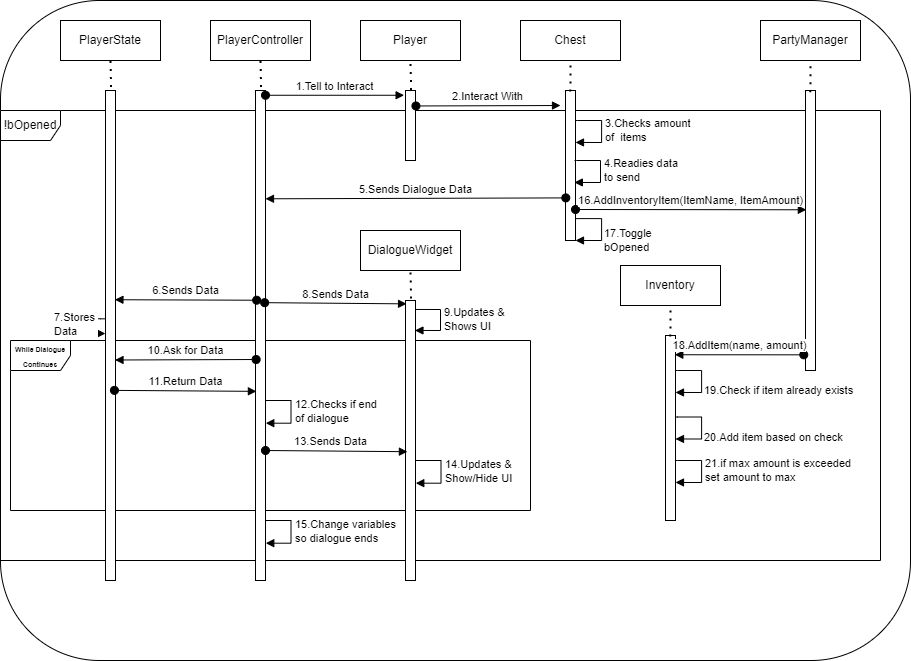

The diagram above was exported from draw.io. Its source (the exported page's mxGraphModel, read from the mxfile embedded in the PNG):
<mxGraphModel dx="1182" dy="732" grid="1" gridSize="10" guides="1" tooltips="1" connect="1" arrows="1" fold="1" page="1" pageScale="1" pageWidth="1920" pageHeight="1200" math="0" shadow="0">
  <root>
    <mxCell id="0" />
    <mxCell id="1" parent="0" />
    <mxCell id="grssmPT-p5bwY_lEtOuK-7" value="" style="rounded=1;whiteSpace=wrap;html=1;" parent="1" vertex="1">
      <mxGeometry x="10" y="20" width="910" height="660" as="geometry" />
    </mxCell>
    <mxCell id="grssmPT-p5bwY_lEtOuK-41" value="!bOpened" style="shape=umlFrame;whiteSpace=wrap;html=1;" parent="1" vertex="1">
      <mxGeometry x="10" y="130" width="880" height="450" as="geometry" />
    </mxCell>
    <mxCell id="grssmPT-p5bwY_lEtOuK-37" value="&lt;font style=&quot;font-size: 7px&quot;&gt;&lt;b&gt;While Dialogue Continues&lt;/b&gt;&lt;/font&gt;" style="shape=umlFrame;whiteSpace=wrap;html=1;" parent="1" vertex="1">
      <mxGeometry x="20" y="360" width="520" height="170" as="geometry" />
    </mxCell>
    <mxCell id="grssmPT-p5bwY_lEtOuK-3" value="PartyManager" style="whiteSpace=wrap;html=1;align=center;" parent="1" vertex="1">
      <mxGeometry x="770" y="40" width="100" height="40" as="geometry" />
    </mxCell>
    <mxCell id="grssmPT-p5bwY_lEtOuK-8" value="Player" style="whiteSpace=wrap;html=1;align=center;" parent="1" vertex="1">
      <mxGeometry x="370" y="40" width="100" height="40" as="geometry" />
    </mxCell>
    <mxCell id="grssmPT-p5bwY_lEtOuK-9" value="Chest" style="whiteSpace=wrap;html=1;align=center;" parent="1" vertex="1">
      <mxGeometry x="530" y="40" width="100" height="40" as="geometry" />
    </mxCell>
    <mxCell id="grssmPT-p5bwY_lEtOuK-10" value="" style="html=1;points=[];perimeter=orthogonalPerimeter;" parent="1" vertex="1">
      <mxGeometry x="575" y="110" width="10" height="150" as="geometry" />
    </mxCell>
    <mxCell id="grssmPT-p5bwY_lEtOuK-11" value="" style="html=1;points=[];perimeter=orthogonalPerimeter;" parent="1" vertex="1">
      <mxGeometry x="415" y="110" width="10" height="70" as="geometry" />
    </mxCell>
    <mxCell id="grssmPT-p5bwY_lEtOuK-12" value="2.Interact With" style="html=1;verticalAlign=bottom;startArrow=oval;startFill=1;endArrow=block;startSize=8;rounded=0;exitX=1.043;exitY=0.221;exitDx=0;exitDy=0;exitPerimeter=0;" parent="1" source="grssmPT-p5bwY_lEtOuK-11" edge="1">
      <mxGeometry width="60" relative="1" as="geometry">
        <mxPoint x="380" y="130" as="sourcePoint" />
        <mxPoint x="570" y="125" as="targetPoint" />
      </mxGeometry>
    </mxCell>
    <mxCell id="grssmPT-p5bwY_lEtOuK-13" value="4.Readies data &lt;br&gt;to send" style="edgeStyle=orthogonalEdgeStyle;html=1;align=left;spacingLeft=2;endArrow=block;rounded=0;entryX=0.886;entryY=0.613;entryDx=0;entryDy=0;entryPerimeter=0;" parent="1" target="grssmPT-p5bwY_lEtOuK-10" edge="1">
      <mxGeometry x="-0.0273" relative="1" as="geometry">
        <mxPoint x="584" y="180" as="sourcePoint" />
        <Array as="points">
          <mxPoint x="586" y="180" />
          <mxPoint x="610" y="180" />
          <mxPoint x="610" y="202" />
        </Array>
        <mxPoint as="offset" />
      </mxGeometry>
    </mxCell>
    <mxCell id="grssmPT-p5bwY_lEtOuK-14" value="5.Sends Dialogue Data" style="html=1;verticalAlign=bottom;startArrow=oval;startFill=1;endArrow=block;startSize=8;rounded=0;exitX=0.029;exitY=0.716;exitDx=0;exitDy=0;exitPerimeter=0;entryX=1;entryY=0.221;entryDx=0;entryDy=0;entryPerimeter=0;" parent="1" source="grssmPT-p5bwY_lEtOuK-10" target="grssmPT-p5bwY_lEtOuK-18" edge="1">
      <mxGeometry width="60" relative="1" as="geometry">
        <mxPoint x="450" y="240" as="sourcePoint" />
        <mxPoint x="510" y="240" as="targetPoint" />
      </mxGeometry>
    </mxCell>
    <mxCell id="grssmPT-p5bwY_lEtOuK-15" value="" style="endArrow=none;dashed=1;html=1;dashPattern=1 3;strokeWidth=2;rounded=0;entryX=0.5;entryY=1;entryDx=0;entryDy=0;exitX=0.557;exitY=-0.007;exitDx=0;exitDy=0;exitPerimeter=0;" parent="1" source="grssmPT-p5bwY_lEtOuK-11" target="grssmPT-p5bwY_lEtOuK-8" edge="1">
      <mxGeometry width="50" height="50" relative="1" as="geometry">
        <mxPoint x="345" y="140" as="sourcePoint" />
        <mxPoint x="395" y="90" as="targetPoint" />
      </mxGeometry>
    </mxCell>
    <mxCell id="grssmPT-p5bwY_lEtOuK-16" value="" style="endArrow=none;dashed=1;html=1;dashPattern=1 3;strokeWidth=2;rounded=0;exitX=0.486;exitY=0.006;exitDx=0;exitDy=0;exitPerimeter=0;entryX=0.5;entryY=1;entryDx=0;entryDy=0;" parent="1" source="grssmPT-p5bwY_lEtOuK-10" target="grssmPT-p5bwY_lEtOuK-9" edge="1">
      <mxGeometry width="50" height="50" relative="1" as="geometry">
        <mxPoint x="440" y="110" as="sourcePoint" />
        <mxPoint x="490" y="60" as="targetPoint" />
      </mxGeometry>
    </mxCell>
    <mxCell id="grssmPT-p5bwY_lEtOuK-17" value="PlayerController" style="whiteSpace=wrap;html=1;align=center;" parent="1" vertex="1">
      <mxGeometry x="220" y="40" width="100" height="40" as="geometry" />
    </mxCell>
    <mxCell id="grssmPT-p5bwY_lEtOuK-18" value="" style="html=1;points=[];perimeter=orthogonalPerimeter;" parent="1" vertex="1">
      <mxGeometry x="265" y="110" width="10" height="490" as="geometry" />
    </mxCell>
    <mxCell id="grssmPT-p5bwY_lEtOuK-19" value="" style="endArrow=none;dashed=1;html=1;dashPattern=1 3;strokeWidth=2;rounded=0;entryX=0.5;entryY=1;entryDx=0;entryDy=0;exitX=0.557;exitY=-0.007;exitDx=0;exitDy=0;exitPerimeter=0;" parent="1" source="grssmPT-p5bwY_lEtOuK-18" target="grssmPT-p5bwY_lEtOuK-17" edge="1">
      <mxGeometry width="50" height="50" relative="1" as="geometry">
        <mxPoint x="195" y="140" as="sourcePoint" />
        <mxPoint x="245" y="90" as="targetPoint" />
      </mxGeometry>
    </mxCell>
    <mxCell id="grssmPT-p5bwY_lEtOuK-20" value="PlayerState" style="whiteSpace=wrap;html=1;align=center;" parent="1" vertex="1">
      <mxGeometry x="70" y="40" width="100" height="40" as="geometry" />
    </mxCell>
    <mxCell id="grssmPT-p5bwY_lEtOuK-21" value="" style="html=1;points=[];perimeter=orthogonalPerimeter;" parent="1" vertex="1">
      <mxGeometry x="115" y="110" width="10" height="490" as="geometry" />
    </mxCell>
    <mxCell id="grssmPT-p5bwY_lEtOuK-22" value="" style="endArrow=none;dashed=1;html=1;dashPattern=1 3;strokeWidth=2;rounded=0;entryX=0.5;entryY=1;entryDx=0;entryDy=0;exitX=0.557;exitY=-0.007;exitDx=0;exitDy=0;exitPerimeter=0;" parent="1" source="grssmPT-p5bwY_lEtOuK-21" target="grssmPT-p5bwY_lEtOuK-20" edge="1">
      <mxGeometry width="50" height="50" relative="1" as="geometry">
        <mxPoint x="45" y="140" as="sourcePoint" />
        <mxPoint x="95" y="90" as="targetPoint" />
      </mxGeometry>
    </mxCell>
    <mxCell id="grssmPT-p5bwY_lEtOuK-23" value="1.Tell to Interact" style="html=1;verticalAlign=bottom;startArrow=oval;startFill=1;endArrow=block;startSize=8;rounded=0;entryX=-0.138;entryY=0.068;entryDx=0;entryDy=0;entryPerimeter=0;" parent="1" source="grssmPT-p5bwY_lEtOuK-18" target="grssmPT-p5bwY_lEtOuK-11" edge="1">
      <mxGeometry width="60" relative="1" as="geometry">
        <mxPoint x="290.00000000000006" y="119.99999999999997" as="sourcePoint" />
        <mxPoint x="438.7100000000001" y="119.99999999999997" as="targetPoint" />
      </mxGeometry>
    </mxCell>
    <mxCell id="grssmPT-p5bwY_lEtOuK-24" value="6.Sends Data" style="html=1;verticalAlign=bottom;startArrow=oval;startFill=1;endArrow=block;startSize=8;rounded=0;exitX=0.114;exitY=0.428;exitDx=0;exitDy=0;exitPerimeter=0;entryX=0.943;entryY=0.427;entryDx=0;entryDy=0;entryPerimeter=0;" parent="1" source="grssmPT-p5bwY_lEtOuK-18" target="grssmPT-p5bwY_lEtOuK-21" edge="1">
      <mxGeometry width="60" relative="1" as="geometry">
        <mxPoint x="640.29" y="320" as="sourcePoint" />
        <mxPoint x="340" y="320.89" as="targetPoint" />
      </mxGeometry>
    </mxCell>
    <mxCell id="grssmPT-p5bwY_lEtOuK-25" value="7.Stores &lt;br&gt;Data" style="edgeStyle=orthogonalEdgeStyle;html=1;align=left;spacingLeft=2;endArrow=block;rounded=0;exitX=-0.086;exitY=0.466;exitDx=0;exitDy=0;exitPerimeter=0;entryX=-0.008;entryY=0.496;entryDx=0;entryDy=0;entryPerimeter=0;" parent="1" source="grssmPT-p5bwY_lEtOuK-21" target="grssmPT-p5bwY_lEtOuK-21" edge="1">
      <mxGeometry x="-0.0812" y="-40" relative="1" as="geometry">
        <mxPoint x="143.97000000000003" y="270" as="sourcePoint" />
        <Array as="points">
          <mxPoint x="110" y="338" />
          <mxPoint x="100" y="338" />
          <mxPoint x="100" y="353" />
        </Array>
        <mxPoint x="114" y="360" as="targetPoint" />
        <mxPoint as="offset" />
      </mxGeometry>
    </mxCell>
    <mxCell id="grssmPT-p5bwY_lEtOuK-26" value="DialogueWidget" style="whiteSpace=wrap;html=1;align=center;" parent="1" vertex="1">
      <mxGeometry x="370" y="250" width="100" height="40" as="geometry" />
    </mxCell>
    <mxCell id="grssmPT-p5bwY_lEtOuK-27" value="" style="html=1;points=[];perimeter=orthogonalPerimeter;" parent="1" vertex="1">
      <mxGeometry x="415" y="320" width="10" height="280" as="geometry" />
    </mxCell>
    <mxCell id="grssmPT-p5bwY_lEtOuK-28" value="" style="endArrow=none;dashed=1;html=1;dashPattern=1 3;strokeWidth=2;rounded=0;entryX=0.5;entryY=1;entryDx=0;entryDy=0;exitX=0.557;exitY=-0.007;exitDx=0;exitDy=0;exitPerimeter=0;" parent="1" source="grssmPT-p5bwY_lEtOuK-27" target="grssmPT-p5bwY_lEtOuK-26" edge="1">
      <mxGeometry width="50" height="50" relative="1" as="geometry">
        <mxPoint x="345" y="350" as="sourcePoint" />
        <mxPoint x="395" y="300" as="targetPoint" />
      </mxGeometry>
    </mxCell>
    <mxCell id="grssmPT-p5bwY_lEtOuK-29" value="8.Sends Data" style="html=1;verticalAlign=bottom;startArrow=oval;startFill=1;endArrow=block;startSize=8;rounded=0;exitX=0.914;exitY=0.433;exitDx=0;exitDy=0;exitPerimeter=0;entryX=0.105;entryY=0.012;entryDx=0;entryDy=0;entryPerimeter=0;" parent="1" source="grssmPT-p5bwY_lEtOuK-18" target="grssmPT-p5bwY_lEtOuK-27" edge="1">
      <mxGeometry width="60" relative="1" as="geometry">
        <mxPoint x="371.7100000000001" y="329.7199999999999" as="sourcePoint" />
        <mxPoint x="229.99999999999994" y="329.2299999999999" as="targetPoint" />
      </mxGeometry>
    </mxCell>
    <mxCell id="grssmPT-p5bwY_lEtOuK-30" value="9.Updates &amp;amp; &lt;br&gt;Shows UI" style="edgeStyle=orthogonalEdgeStyle;html=1;align=left;spacingLeft=2;endArrow=block;rounded=0;entryX=0.944;entryY=0.107;entryDx=0;entryDy=0;entryPerimeter=0;exitX=1.008;exitY=0.032;exitDx=0;exitDy=0;exitPerimeter=0;" parent="1" source="grssmPT-p5bwY_lEtOuK-27" target="grssmPT-p5bwY_lEtOuK-27" edge="1">
      <mxGeometry x="-0.0273" relative="1" as="geometry">
        <mxPoint x="443.97" y="340" as="sourcePoint" />
        <Array as="points">
          <mxPoint x="450" y="329" />
          <mxPoint x="450" y="350" />
        </Array>
        <mxPoint x="443.83000000000015" y="361.94999999999993" as="targetPoint" />
        <mxPoint as="offset" />
      </mxGeometry>
    </mxCell>
    <mxCell id="grssmPT-p5bwY_lEtOuK-31" value="11.Return Data" style="html=1;verticalAlign=bottom;startArrow=oval;startFill=1;endArrow=block;startSize=8;rounded=0;exitX=0.894;exitY=0.612;exitDx=0;exitDy=0;exitPerimeter=0;entryX=0.089;entryY=0.614;entryDx=0;entryDy=0;entryPerimeter=0;" parent="1" source="grssmPT-p5bwY_lEtOuK-21" target="grssmPT-p5bwY_lEtOuK-18" edge="1">
      <mxGeometry width="60" relative="1" as="geometry">
        <mxPoint x="125" y="410.00000000000006" as="sourcePoint" />
        <mxPoint x="266.90999999999997" y="411.19" as="targetPoint" />
      </mxGeometry>
    </mxCell>
    <mxCell id="grssmPT-p5bwY_lEtOuK-32" value="10.Ask for Data" style="html=1;verticalAlign=bottom;startArrow=oval;startFill=1;endArrow=block;startSize=8;rounded=0;exitX=0.061;exitY=0.549;exitDx=0;exitDy=0;exitPerimeter=0;entryX=0.95;entryY=0.55;entryDx=0;entryDy=0;entryPerimeter=0;" parent="1" source="grssmPT-p5bwY_lEtOuK-18" target="grssmPT-p5bwY_lEtOuK-21" edge="1">
      <mxGeometry width="60" relative="1" as="geometry">
        <mxPoint x="256.71" y="380.49" as="sourcePoint" />
        <mxPoint x="130" y="380" as="targetPoint" />
      </mxGeometry>
    </mxCell>
    <mxCell id="grssmPT-p5bwY_lEtOuK-33" value="13.Sends Data" style="html=1;verticalAlign=bottom;startArrow=oval;startFill=1;endArrow=block;startSize=8;rounded=0;exitX=0.914;exitY=0.433;exitDx=0;exitDy=0;exitPerimeter=0;entryX=0.105;entryY=0.012;entryDx=0;entryDy=0;entryPerimeter=0;" parent="1" edge="1">
      <mxGeometry x="-0.084" y="1" width="60" relative="1" as="geometry">
        <mxPoint x="275" y="470" as="sourcePoint" />
        <mxPoint x="416.90999999999985" y="471.19000000000005" as="targetPoint" />
        <mxPoint as="offset" />
      </mxGeometry>
    </mxCell>
    <mxCell id="grssmPT-p5bwY_lEtOuK-34" value="14.Updates &amp;amp; &lt;br&gt;Show/Hide UI" style="edgeStyle=orthogonalEdgeStyle;html=1;align=left;spacingLeft=2;endArrow=block;rounded=0;entryX=0.978;entryY=0.153;entryDx=0;entryDy=0;entryPerimeter=0;exitX=0.95;exitY=0.072;exitDx=0;exitDy=0;exitPerimeter=0;" parent="1" edge="1">
      <mxGeometry x="-0.0273" relative="1" as="geometry">
        <mxPoint x="425" y="480" as="sourcePoint" />
        <Array as="points">
          <mxPoint x="450.5" y="479.84000000000003" />
          <mxPoint x="450.5" y="502.84000000000003" />
        </Array>
        <mxPoint x="425.28" y="502.68000000000006" as="targetPoint" />
        <mxPoint as="offset" />
      </mxGeometry>
    </mxCell>
    <mxCell id="grssmPT-p5bwY_lEtOuK-35" value="12.Checks if end&lt;br&gt;of dialogue" style="edgeStyle=orthogonalEdgeStyle;html=1;align=left;spacingLeft=2;endArrow=block;rounded=0;entryX=0.978;entryY=0.153;entryDx=0;entryDy=0;entryPerimeter=0;exitX=0.95;exitY=0.072;exitDx=0;exitDy=0;exitPerimeter=0;" parent="1" edge="1">
      <mxGeometry x="-0.0273" relative="1" as="geometry">
        <mxPoint x="275" y="420" as="sourcePoint" />
        <Array as="points">
          <mxPoint x="300.5" y="419.84000000000003" />
          <mxPoint x="300.5" y="442.84000000000003" />
        </Array>
        <mxPoint x="275.28" y="442.68000000000006" as="targetPoint" />
        <mxPoint as="offset" />
      </mxGeometry>
    </mxCell>
    <mxCell id="grssmPT-p5bwY_lEtOuK-36" value="15.Change variables&lt;br&gt;so dialogue ends" style="edgeStyle=orthogonalEdgeStyle;html=1;align=left;spacingLeft=2;endArrow=block;rounded=0;entryX=0.978;entryY=0.153;entryDx=0;entryDy=0;entryPerimeter=0;exitX=0.95;exitY=0.072;exitDx=0;exitDy=0;exitPerimeter=0;" parent="1" edge="1">
      <mxGeometry x="-0.0273" relative="1" as="geometry">
        <mxPoint x="275" y="540" as="sourcePoint" />
        <Array as="points">
          <mxPoint x="300.5" y="539.84" />
          <mxPoint x="300.5" y="562.84" />
        </Array>
        <mxPoint x="275.28" y="562.6800000000001" as="targetPoint" />
        <mxPoint as="offset" />
      </mxGeometry>
    </mxCell>
    <mxCell id="grssmPT-p5bwY_lEtOuK-38" value="3.Checks amount&lt;br&gt;of&amp;nbsp; items" style="edgeStyle=orthogonalEdgeStyle;html=1;align=left;spacingLeft=2;endArrow=block;rounded=0;entryX=0.886;entryY=0.613;entryDx=0;entryDy=0;entryPerimeter=0;" parent="1" edge="1">
      <mxGeometry x="-0.028" relative="1" as="geometry">
        <mxPoint x="585.14" y="140" as="sourcePoint" />
        <Array as="points">
          <mxPoint x="587.14" y="140" />
          <mxPoint x="611.14" y="140" />
          <mxPoint x="611.14" y="162" />
        </Array>
        <mxPoint as="offset" />
        <mxPoint x="585.0000000000001" y="161.94999999999993" as="targetPoint" />
      </mxGeometry>
    </mxCell>
    <mxCell id="grssmPT-p5bwY_lEtOuK-39" value="" style="html=1;points=[];perimeter=orthogonalPerimeter;" parent="1" vertex="1">
      <mxGeometry x="815" y="110" width="10" height="280" as="geometry" />
    </mxCell>
    <mxCell id="grssmPT-p5bwY_lEtOuK-40" value="" style="endArrow=none;dashed=1;html=1;dashPattern=1 3;strokeWidth=2;rounded=0;exitX=0.486;exitY=0.006;exitDx=0;exitDy=0;exitPerimeter=0;entryX=0.5;entryY=1;entryDx=0;entryDy=0;" parent="1" source="grssmPT-p5bwY_lEtOuK-39" edge="1">
      <mxGeometry width="50" height="50" relative="1" as="geometry">
        <mxPoint x="680" y="110" as="sourcePoint" />
        <mxPoint x="820" y="80" as="targetPoint" />
      </mxGeometry>
    </mxCell>
    <mxCell id="grssmPT-p5bwY_lEtOuK-42" value="17.Toggle &lt;br&gt;bOpened" style="edgeStyle=orthogonalEdgeStyle;html=1;align=left;spacingLeft=2;endArrow=block;rounded=0;entryX=0.886;entryY=0.613;entryDx=0;entryDy=0;entryPerimeter=0;" parent="1" edge="1">
      <mxGeometry x="0.3252" relative="1" as="geometry">
        <mxPoint x="585.1399999999999" y="238.05" as="sourcePoint" />
        <Array as="points">
          <mxPoint x="587.14" y="238.05" />
          <mxPoint x="611.14" y="238.05" />
          <mxPoint x="611.14" y="260.05" />
        </Array>
        <mxPoint as="offset" />
        <mxPoint x="585" y="259.99999999999994" as="targetPoint" />
      </mxGeometry>
    </mxCell>
    <mxCell id="grssmPT-p5bwY_lEtOuK-43" value="16.AddInventoryItem(ItemName, ItemAmount)" style="html=1;verticalAlign=bottom;startArrow=oval;startFill=1;endArrow=block;startSize=8;rounded=0;entryX=0.083;entryY=0.426;entryDx=0;entryDy=0;entryPerimeter=0;" parent="1" target="grssmPT-p5bwY_lEtOuK-39" edge="1">
      <mxGeometry width="60" relative="1" as="geometry">
        <mxPoint x="585" y="229" as="sourcePoint" />
        <mxPoint x="723.6200000000001" y="230" as="targetPoint" />
      </mxGeometry>
    </mxCell>
    <mxCell id="grssmPT-p5bwY_lEtOuK-46" value="Inventory" style="whiteSpace=wrap;html=1;align=center;" parent="1" vertex="1">
      <mxGeometry x="630" y="285" width="100" height="40" as="geometry" />
    </mxCell>
    <mxCell id="grssmPT-p5bwY_lEtOuK-47" value="" style="html=1;points=[];perimeter=orthogonalPerimeter;" parent="1" vertex="1">
      <mxGeometry x="675" y="355" width="10" height="185" as="geometry" />
    </mxCell>
    <mxCell id="grssmPT-p5bwY_lEtOuK-48" value="" style="endArrow=none;dashed=1;html=1;dashPattern=1 3;strokeWidth=2;rounded=0;exitX=0.486;exitY=0.006;exitDx=0;exitDy=0;exitPerimeter=0;entryX=0.5;entryY=1;entryDx=0;entryDy=0;" parent="1" source="grssmPT-p5bwY_lEtOuK-47" edge="1">
      <mxGeometry width="50" height="50" relative="1" as="geometry">
        <mxPoint x="540" y="355" as="sourcePoint" />
        <mxPoint x="680" y="325" as="targetPoint" />
      </mxGeometry>
    </mxCell>
    <mxCell id="grssmPT-p5bwY_lEtOuK-49" value="18.AddItem(name, amount)" style="html=1;verticalAlign=bottom;startArrow=oval;startFill=1;endArrow=block;startSize=8;rounded=0;exitX=-0.172;exitY=0.944;exitDx=0;exitDy=0;exitPerimeter=0;entryX=0.931;entryY=0.104;entryDx=0;entryDy=0;entryPerimeter=0;" parent="1" source="grssmPT-p5bwY_lEtOuK-39" target="grssmPT-p5bwY_lEtOuK-47" edge="1">
      <mxGeometry width="60" relative="1" as="geometry">
        <mxPoint x="750" y="400" as="sourcePoint" />
        <mxPoint x="810" y="400" as="targetPoint" />
      </mxGeometry>
    </mxCell>
    <mxCell id="grssmPT-p5bwY_lEtOuK-50" value="19.Check if item already exists" style="edgeStyle=orthogonalEdgeStyle;html=1;align=left;spacingLeft=2;endArrow=block;rounded=0;entryX=0.886;entryY=0.613;entryDx=0;entryDy=0;entryPerimeter=0;" parent="1" edge="1">
      <mxGeometry x="0.2411" y="-1" relative="1" as="geometry">
        <mxPoint x="685.1399999999999" y="390.02" as="sourcePoint" />
        <Array as="points">
          <mxPoint x="687.14" y="390.02" />
          <mxPoint x="711.14" y="390.02" />
          <mxPoint x="711.14" y="412.02" />
        </Array>
        <mxPoint as="offset" />
        <mxPoint x="685" y="411.97" as="targetPoint" />
      </mxGeometry>
    </mxCell>
    <mxCell id="grssmPT-p5bwY_lEtOuK-52" value="20.Add item based on check" style="edgeStyle=orthogonalEdgeStyle;html=1;align=left;spacingLeft=2;endArrow=block;rounded=0;entryX=0.886;entryY=0.613;entryDx=0;entryDy=0;entryPerimeter=0;" parent="1" edge="1">
      <mxGeometry x="0.2411" y="-1" relative="1" as="geometry">
        <mxPoint x="685.1399999999999" y="436.51999999999987" as="sourcePoint" />
        <Array as="points">
          <mxPoint x="687.14" y="436.52" />
          <mxPoint x="711.14" y="436.52" />
          <mxPoint x="711.14" y="458.52" />
        </Array>
        <mxPoint as="offset" />
        <mxPoint x="685" y="458.47" as="targetPoint" />
      </mxGeometry>
    </mxCell>
    <mxCell id="grssmPT-p5bwY_lEtOuK-53" value="21.if max amount is exceeded&lt;br&gt;set amount to max" style="edgeStyle=orthogonalEdgeStyle;html=1;align=left;spacingLeft=2;endArrow=block;rounded=0;entryX=0.886;entryY=0.613;entryDx=0;entryDy=0;entryPerimeter=0;" parent="1" edge="1">
      <mxGeometry x="-0.0289" relative="1" as="geometry">
        <mxPoint x="685.1399999999999" y="480.01999999999987" as="sourcePoint" />
        <Array as="points">
          <mxPoint x="687.14" y="480.02" />
          <mxPoint x="711.14" y="480.02" />
          <mxPoint x="711.14" y="502.02" />
        </Array>
        <mxPoint as="offset" />
        <mxPoint x="685" y="501.97" as="targetPoint" />
      </mxGeometry>
    </mxCell>
  </root>
</mxGraphModel>